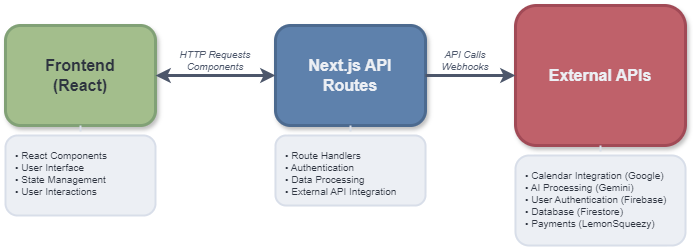

The diagram above was exported from draw.io. Its source (the exported page's mxGraphModel, read from the mxfile embedded in the PNG):
<mxGraphModel dx="870" dy="456" grid="1" gridSize="10" guides="1" tooltips="1" connect="1" arrows="1" fold="1" page="1" pageScale="1" pageWidth="1169" pageHeight="827" math="0" shadow="0">
  <root>
    <mxCell id="0" />
    <mxCell id="1" parent="0" />
    <mxCell id="frontend" value="Frontend&#10;(React)" style="rounded=1;whiteSpace=wrap;html=1;fillColor=#A3BE8C;strokeColor=#81A176;strokeWidth=3;fontSize=16;fontStyle=1;fontColor=#2E3440;shadow=1;" parent="1" vertex="1">
      <mxGeometry x="150" y="200" width="150" height="100" as="geometry" />
    </mxCell>
    <mxCell id="api-routes" value="Next.js API&#10;Routes" style="rounded=1;whiteSpace=wrap;html=1;fillColor=#5E81AC;strokeColor=#4C6A8F;strokeWidth=3;fontSize=16;fontStyle=1;fontColor=#ECEFF4;shadow=1;" parent="1" vertex="1">
      <mxGeometry x="420" y="200" width="150" height="100" as="geometry" />
    </mxCell>
    <mxCell id="external-apis-container" value="External APIs" style="rounded=1;whiteSpace=wrap;html=1;fillColor=#BF616A;strokeColor=#A14A56;strokeWidth=3;fontSize=16;fontStyle=1;fontColor=#ECEFF4;shadow=1;" parent="1" vertex="1">
      <mxGeometry x="660" y="180" width="170" height="140" as="geometry" />
    </mxCell>
    <mxCell id="arrow1" value="" style="endArrow=classic;startArrow=classic;html=1;rounded=0;strokeColor=#4C566A;strokeWidth=3;entryX=0;entryY=0.5;entryDx=0;entryDy=0;exitX=1;exitY=0.5;exitDx=0;exitDy=0;" parent="1" source="frontend" target="api-routes" edge="1">
      <mxGeometry width="50" height="50" relative="1" as="geometry">
        <mxPoint x="320" y="250" as="sourcePoint" />
        <mxPoint x="430" y="250" as="targetPoint" />
      </mxGeometry>
    </mxCell>
    <mxCell id="arrow2" value="" style="endArrow=classic;html=1;rounded=0;strokeColor=#4C566A;strokeWidth=3;entryX=0;entryY=0.5;entryDx=0;entryDy=0;exitX=1;exitY=0.5;exitDx=0;exitDy=0;" parent="1" source="api-routes" target="external-apis-container" edge="1">
      <mxGeometry width="50" height="50" relative="1" as="geometry">
        <mxPoint x="620" y="250" as="sourcePoint" />
        <mxPoint x="730" y="250" as="targetPoint" />
      </mxGeometry>
    </mxCell>
    <mxCell id="label1" value="HTTP Requests&#10;Components" style="text;html=1;strokeColor=none;fillColor=none;align=center;verticalAlign=middle;whiteSpace=wrap;rounded=0;fontSize=10;fontColor=#4C566A;fontStyle=2;" parent="1" vertex="1">
      <mxGeometry x="310" y="220" width="100" height="30" as="geometry" />
    </mxCell>
    <mxCell id="label2" value="API Calls&#10;Webhooks" style="text;html=1;strokeColor=none;fillColor=none;align=center;verticalAlign=middle;whiteSpace=wrap;rounded=0;fontSize=10;fontColor=#4C566A;fontStyle=2;" parent="1" vertex="1">
      <mxGeometry x="570" y="220" width="80" height="30" as="geometry" />
    </mxCell>
    <mxCell id="frontend-details" value="• React Components&#10;• User Interface&#10;• State Management&#10;• User Interactions" style="rounded=1;whiteSpace=wrap;html=1;fillColor=#ECEFF4;strokeColor=#D8DEE9;strokeWidth=2;fontSize=10;fontColor=#2E3440;align=left;verticalAlign=top;spacingTop=8;spacingLeft=8;" parent="1" vertex="1">
      <mxGeometry x="150" y="310" width="150" height="80" as="geometry" />
    </mxCell>
    <mxCell id="api-details" value="• Route Handlers&#10;• Authentication&#10;• Data Processing&#10;• External API Integration" style="rounded=1;whiteSpace=wrap;html=1;fillColor=#ECEFF4;strokeColor=#D8DEE9;strokeWidth=2;fontSize=10;fontColor=#2E3440;align=left;verticalAlign=top;spacingTop=8;spacingLeft=8;" parent="1" vertex="1">
      <mxGeometry x="420" y="310" width="150" height="70" as="geometry" />
    </mxCell>
    <mxCell id="external-details" value="• Calendar Integration (Google)&lt;br&gt;• AI Processing (Gemini)&lt;br&gt;• User Authentication (Firebase)&lt;br&gt;• Database (Firestore)&lt;br&gt;• Payments (LemonSqueezy)" style="rounded=1;whiteSpace=wrap;html=1;fillColor=#ECEFF4;strokeColor=#D8DEE9;strokeWidth=2;fontSize=10;fontColor=#2E3440;align=left;verticalAlign=top;spacingTop=8;spacingLeft=8;" parent="1" vertex="1">
      <mxGeometry x="660" y="330" width="170" height="90" as="geometry" />
    </mxCell>
    <mxCell id="connection1" value="" style="endArrow=none;dashed=1;html=1;rounded=0;strokeColor=#D8DEE9;strokeWidth=2;entryX=0.5;entryY=0;entryDx=0;entryDy=0;exitX=0.5;exitY=1;exitDx=0;exitDy=0;" parent="1" source="frontend" target="frontend-details" edge="1">
      <mxGeometry width="50" height="50" relative="1" as="geometry">
        <mxPoint x="225" y="310" as="sourcePoint" />
        <mxPoint x="225" y="320" as="targetPoint" />
      </mxGeometry>
    </mxCell>
    <mxCell id="connection2" value="" style="endArrow=none;dashed=1;html=1;rounded=0;strokeColor=#D8DEE9;strokeWidth=2;entryX=0.5;entryY=0;entryDx=0;entryDy=0;exitX=0.5;exitY=1;exitDx=0;exitDy=0;" parent="1" source="api-routes" target="api-details" edge="1">
      <mxGeometry width="50" height="50" relative="1" as="geometry">
        <mxPoint x="495" y="310" as="sourcePoint" />
        <mxPoint x="495" y="320" as="targetPoint" />
      </mxGeometry>
    </mxCell>
    <mxCell id="connection3" value="" style="endArrow=none;dashed=1;html=1;rounded=0;strokeColor=#D8DEE9;strokeWidth=2;entryX=0.5;entryY=0;entryDx=0;entryDy=0;exitX=0.5;exitY=1;exitDx=0;exitDy=0;" parent="1" source="external-apis-container" target="external-details" edge="1">
      <mxGeometry width="50" height="50" relative="1" as="geometry">
        <mxPoint x="850" y="360" as="sourcePoint" />
        <mxPoint x="850" y="370" as="targetPoint" />
      </mxGeometry>
    </mxCell>
  </root>
</mxGraphModel>